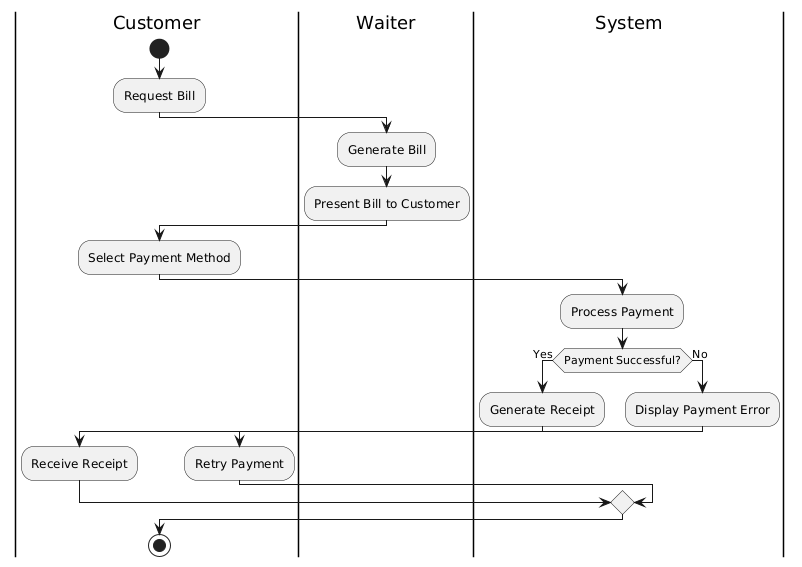

The diagram above was rendered by PlantUML. Its source (embedded in the PNG):
@startuml
|Customer|
start
:Request Bill;
|Waiter|
:Generate Bill;
:Present Bill to Customer;
|Customer|
:Select Payment Method;
|System|
:Process Payment;
if (Payment Successful?) then (Yes)
    |System|
    :Generate Receipt;
    |Customer|
    :Receive Receipt;
else (No)
    |System|
    :Display Payment Error;
    |Customer|
    :Retry Payment;
endif
stop
@enduml